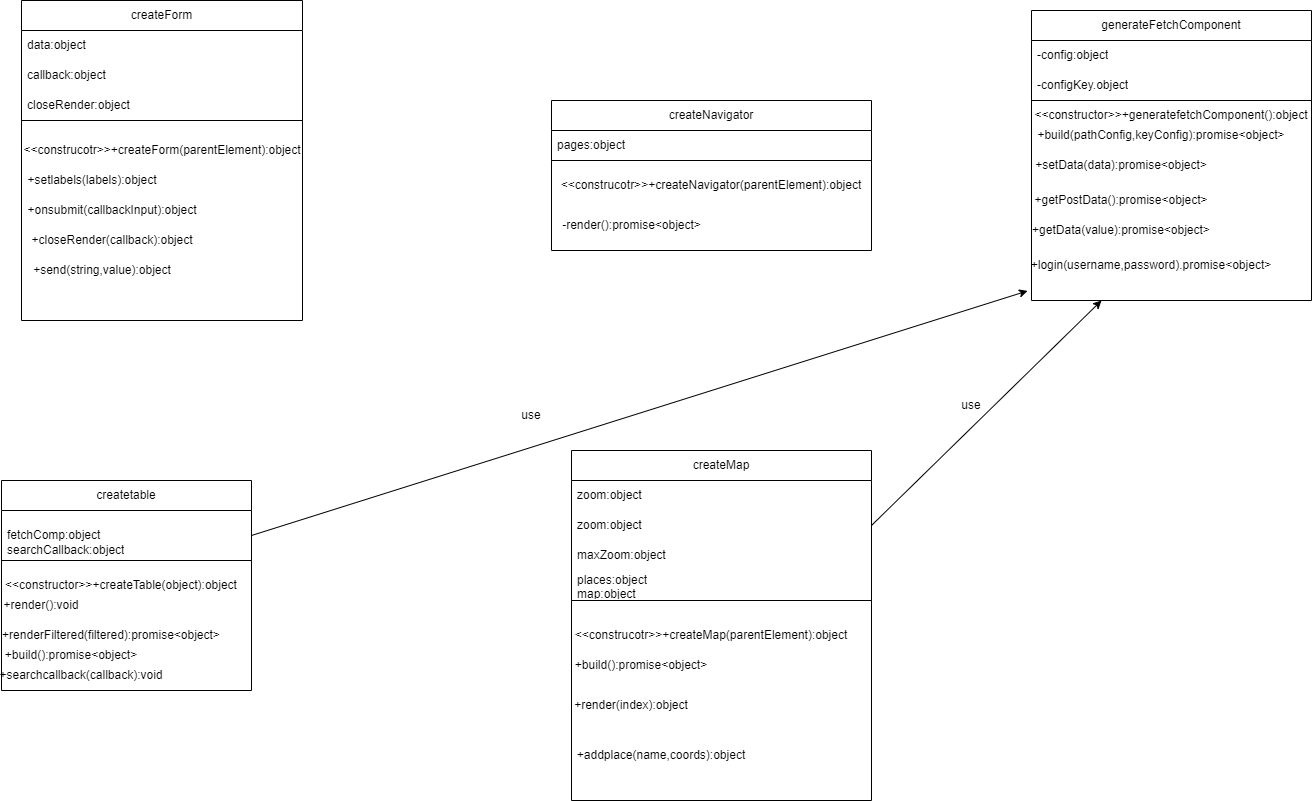

The diagram above was exported from draw.io. Its source (the exported page's mxGraphModel, read from the mxfile embedded in the PNG):
<mxGraphModel dx="645" dy="388" grid="1" gridSize="10" guides="1" tooltips="1" connect="1" arrows="1" fold="1" page="1" pageScale="1" pageWidth="827" pageHeight="1169" math="0" shadow="0">
  <root>
    <mxCell id="0" />
    <mxCell id="1" parent="0" />
    <mxCell id="mQeHHbYfFjrSRNa1om_u-1" value="createForm" style="swimlane;fontStyle=0;childLayout=stackLayout;horizontal=1;startSize=30;horizontalStack=0;resizeParent=1;resizeParentMax=0;resizeLast=0;collapsible=1;marginBottom=0;whiteSpace=wrap;html=1;" parent="1" vertex="1">
      <mxGeometry x="70" y="140" width="281" height="120" as="geometry" />
    </mxCell>
    <mxCell id="mQeHHbYfFjrSRNa1om_u-2" value="data:object" style="text;strokeColor=none;fillColor=none;align=left;verticalAlign=middle;spacingLeft=4;spacingRight=4;overflow=hidden;points=[[0,0.5],[1,0.5]];portConstraint=eastwest;rotatable=0;whiteSpace=wrap;html=1;" parent="mQeHHbYfFjrSRNa1om_u-1" vertex="1">
      <mxGeometry y="30" width="281" height="30" as="geometry" />
    </mxCell>
    <mxCell id="mQeHHbYfFjrSRNa1om_u-3" value="callback:object" style="text;strokeColor=none;fillColor=none;align=left;verticalAlign=middle;spacingLeft=4;spacingRight=4;overflow=hidden;points=[[0,0.5],[1,0.5]];portConstraint=eastwest;rotatable=0;whiteSpace=wrap;html=1;" parent="mQeHHbYfFjrSRNa1om_u-1" vertex="1">
      <mxGeometry y="60" width="281" height="30" as="geometry" />
    </mxCell>
    <mxCell id="mQeHHbYfFjrSRNa1om_u-4" value="closeRender:object" style="text;strokeColor=none;fillColor=none;align=left;verticalAlign=middle;spacingLeft=4;spacingRight=4;overflow=hidden;points=[[0,0.5],[1,0.5]];portConstraint=eastwest;rotatable=0;whiteSpace=wrap;html=1;" parent="mQeHHbYfFjrSRNa1om_u-1" vertex="1">
      <mxGeometry y="90" width="281" height="30" as="geometry" />
    </mxCell>
    <mxCell id="mQeHHbYfFjrSRNa1om_u-5" value="createtable" style="swimlane;fontStyle=0;childLayout=stackLayout;horizontal=1;startSize=30;horizontalStack=0;resizeParent=1;resizeParentMax=0;resizeLast=0;collapsible=1;marginBottom=0;whiteSpace=wrap;html=1;" parent="1" vertex="1">
      <mxGeometry x="50" y="620" width="250" height="80" as="geometry" />
    </mxCell>
    <mxCell id="mQeHHbYfFjrSRNa1om_u-6" value="&lt;br&gt;&lt;div&gt;fetchComp:object&lt;/div&gt;&lt;div&gt;searchCallback:object&lt;/div&gt;" style="text;strokeColor=none;fillColor=none;align=left;verticalAlign=middle;spacingLeft=4;spacingRight=4;overflow=hidden;points=[[0,0.5],[1,0.5]];portConstraint=eastwest;rotatable=0;whiteSpace=wrap;html=1;" parent="mQeHHbYfFjrSRNa1om_u-5" vertex="1">
      <mxGeometry y="30" width="250" height="50" as="geometry" />
    </mxCell>
    <mxCell id="mQeHHbYfFjrSRNa1om_u-7" value="generateFetchComponent" style="swimlane;fontStyle=0;childLayout=stackLayout;horizontal=1;startSize=30;horizontalStack=0;resizeParent=1;resizeParentMax=0;resizeLast=0;collapsible=1;marginBottom=0;whiteSpace=wrap;html=1;" parent="1" vertex="1">
      <mxGeometry x="1080" y="150" width="280" height="90" as="geometry" />
    </mxCell>
    <mxCell id="mQeHHbYfFjrSRNa1om_u-8" value="-config:object" style="text;strokeColor=none;fillColor=none;align=left;verticalAlign=middle;spacingLeft=4;spacingRight=4;overflow=hidden;points=[[0,0.5],[1,0.5]];portConstraint=eastwest;rotatable=0;whiteSpace=wrap;html=1;" parent="mQeHHbYfFjrSRNa1om_u-7" vertex="1">
      <mxGeometry y="30" width="280" height="30" as="geometry" />
    </mxCell>
    <mxCell id="mQeHHbYfFjrSRNa1om_u-9" value="-configKey.object" style="text;strokeColor=none;fillColor=none;align=left;verticalAlign=middle;spacingLeft=4;spacingRight=4;overflow=hidden;points=[[0,0.5],[1,0.5]];portConstraint=eastwest;rotatable=0;whiteSpace=wrap;html=1;" parent="mQeHHbYfFjrSRNa1om_u-7" vertex="1">
      <mxGeometry y="60" width="280" height="30" as="geometry" />
    </mxCell>
    <mxCell id="mQeHHbYfFjrSRNa1om_u-10" value="" style="swimlane;startSize=0;" parent="1" vertex="1">
      <mxGeometry x="50" y="700" width="250" height="130" as="geometry" />
    </mxCell>
    <mxCell id="mQeHHbYfFjrSRNa1om_u-11" value="+render():void" style="text;html=1;align=center;verticalAlign=middle;whiteSpace=wrap;rounded=0;" parent="mQeHHbYfFjrSRNa1om_u-10" vertex="1">
      <mxGeometry x="10" y="30" width="60" height="30" as="geometry" />
    </mxCell>
    <mxCell id="mQeHHbYfFjrSRNa1om_u-12" value="+renderFiltered(filtered):promise&amp;lt;object&amp;gt;" style="text;html=1;align=center;verticalAlign=middle;whiteSpace=wrap;rounded=0;" parent="mQeHHbYfFjrSRNa1om_u-10" vertex="1">
      <mxGeometry x="80" y="60" width="60" height="30" as="geometry" />
    </mxCell>
    <mxCell id="mQeHHbYfFjrSRNa1om_u-13" value="+build():promise&amp;lt;object&amp;gt;" style="text;html=1;align=center;verticalAlign=middle;whiteSpace=wrap;rounded=0;" parent="mQeHHbYfFjrSRNa1om_u-10" vertex="1">
      <mxGeometry x="40" y="80" width="60" height="30" as="geometry" />
    </mxCell>
    <mxCell id="mQeHHbYfFjrSRNa1om_u-14" value="+searchcallback(callback):void" style="text;html=1;align=center;verticalAlign=middle;whiteSpace=wrap;rounded=0;" parent="mQeHHbYfFjrSRNa1om_u-10" vertex="1">
      <mxGeometry x="50" y="100" width="60" height="30" as="geometry" />
    </mxCell>
    <mxCell id="mQeHHbYfFjrSRNa1om_u-15" value="&amp;lt;&amp;lt;constructor&amp;gt;&amp;gt;+createTable(object):object" style="text;html=1;align=center;verticalAlign=middle;whiteSpace=wrap;rounded=0;" parent="1" vertex="1">
      <mxGeometry x="140" y="710" width="60" height="30" as="geometry" />
    </mxCell>
    <mxCell id="mQeHHbYfFjrSRNa1om_u-16" value="" style="swimlane;startSize=0;" parent="1" vertex="1">
      <mxGeometry x="1080" y="240" width="280" height="200" as="geometry" />
    </mxCell>
    <mxCell id="mQeHHbYfFjrSRNa1om_u-17" value="+build(pathConfig,keyConfig):promise&amp;lt;object&amp;gt;" style="text;html=1;align=center;verticalAlign=middle;whiteSpace=wrap;rounded=0;" parent="mQeHHbYfFjrSRNa1om_u-16" vertex="1">
      <mxGeometry x="100" y="20" width="60" height="30" as="geometry" />
    </mxCell>
    <mxCell id="mQeHHbYfFjrSRNa1om_u-18" value="+setData(data):promise&amp;lt;object&amp;gt;" style="text;html=1;align=center;verticalAlign=middle;whiteSpace=wrap;rounded=0;" parent="mQeHHbYfFjrSRNa1om_u-16" vertex="1">
      <mxGeometry x="60" y="50" width="60" height="30" as="geometry" />
    </mxCell>
    <mxCell id="mQeHHbYfFjrSRNa1om_u-19" value="+getPostData():promise&amp;lt;object&amp;gt;" style="text;html=1;align=center;verticalAlign=middle;whiteSpace=wrap;rounded=0;" parent="mQeHHbYfFjrSRNa1om_u-16" vertex="1">
      <mxGeometry x="35" y="85" width="110" height="30" as="geometry" />
    </mxCell>
    <mxCell id="mQeHHbYfFjrSRNa1om_u-20" value="+getData(value):promise&amp;lt;object&amp;gt;" style="text;html=1;align=center;verticalAlign=middle;whiteSpace=wrap;rounded=0;" parent="mQeHHbYfFjrSRNa1om_u-16" vertex="1">
      <mxGeometry x="60" y="115" width="60" height="30" as="geometry" />
    </mxCell>
    <mxCell id="mQeHHbYfFjrSRNa1om_u-21" value="+login(username,password).promise&amp;lt;object&amp;gt;" style="text;html=1;align=center;verticalAlign=middle;whiteSpace=wrap;rounded=0;" parent="mQeHHbYfFjrSRNa1om_u-16" vertex="1">
      <mxGeometry x="90" y="150" width="60" height="30" as="geometry" />
    </mxCell>
    <mxCell id="mQeHHbYfFjrSRNa1om_u-23" value="&amp;lt;&amp;lt;constructor&amp;gt;&amp;gt;+generatefetchComponent():object" style="text;html=1;align=center;verticalAlign=middle;whiteSpace=wrap;rounded=0;" parent="mQeHHbYfFjrSRNa1om_u-16" vertex="1">
      <mxGeometry x="110" width="60" height="30" as="geometry" />
    </mxCell>
    <mxCell id="mQeHHbYfFjrSRNa1om_u-24" value="" style="swimlane;startSize=0;" parent="1" vertex="1">
      <mxGeometry x="70" y="260" width="281" height="200" as="geometry" />
    </mxCell>
    <mxCell id="mQeHHbYfFjrSRNa1om_u-25" value="&amp;lt;&amp;lt;construcotr&amp;gt;&amp;gt;+createForm(parentElement):object" style="text;html=1;align=center;verticalAlign=middle;whiteSpace=wrap;rounded=0;" parent="mQeHHbYfFjrSRNa1om_u-24" vertex="1">
      <mxGeometry x="110.5" y="15" width="60" height="30" as="geometry" />
    </mxCell>
    <mxCell id="mQeHHbYfFjrSRNa1om_u-26" value="+setlabels(labels):object" style="text;html=1;align=center;verticalAlign=middle;whiteSpace=wrap;rounded=0;" parent="mQeHHbYfFjrSRNa1om_u-24" vertex="1">
      <mxGeometry x="41" y="45" width="60" height="30" as="geometry" />
    </mxCell>
    <mxCell id="mQeHHbYfFjrSRNa1om_u-27" value="+onsubmit(callbackInput):object" style="text;html=1;align=center;verticalAlign=middle;whiteSpace=wrap;rounded=0;" parent="mQeHHbYfFjrSRNa1om_u-24" vertex="1">
      <mxGeometry x="61" y="75" width="60" height="30" as="geometry" />
    </mxCell>
    <mxCell id="mQeHHbYfFjrSRNa1om_u-28" value="+closeRender(callback):object" style="text;html=1;align=center;verticalAlign=middle;whiteSpace=wrap;rounded=0;" parent="mQeHHbYfFjrSRNa1om_u-24" vertex="1">
      <mxGeometry x="61" y="105" width="60" height="30" as="geometry" />
    </mxCell>
    <mxCell id="mQeHHbYfFjrSRNa1om_u-29" value="+send(string,value):object" style="text;html=1;align=center;verticalAlign=middle;whiteSpace=wrap;rounded=0;" parent="mQeHHbYfFjrSRNa1om_u-24" vertex="1">
      <mxGeometry x="50.5" y="135" width="60" height="30" as="geometry" />
    </mxCell>
    <mxCell id="mQeHHbYfFjrSRNa1om_u-30" value="createMap" style="swimlane;fontStyle=0;childLayout=stackLayout;horizontal=1;startSize=30;horizontalStack=0;resizeParent=1;resizeParentMax=0;resizeLast=0;collapsible=1;marginBottom=0;whiteSpace=wrap;html=1;" parent="1" vertex="1">
      <mxGeometry x="620" y="590" width="300" height="150" as="geometry" />
    </mxCell>
    <mxCell id="mQeHHbYfFjrSRNa1om_u-31" value="zoom:object" style="text;strokeColor=none;fillColor=none;align=left;verticalAlign=middle;spacingLeft=4;spacingRight=4;overflow=hidden;points=[[0,0.5],[1,0.5]];portConstraint=eastwest;rotatable=0;whiteSpace=wrap;html=1;" parent="mQeHHbYfFjrSRNa1om_u-30" vertex="1">
      <mxGeometry y="30" width="300" height="30" as="geometry" />
    </mxCell>
    <mxCell id="mQeHHbYfFjrSRNa1om_u-32" value="zoom:object" style="text;strokeColor=none;fillColor=none;align=left;verticalAlign=middle;spacingLeft=4;spacingRight=4;overflow=hidden;points=[[0,0.5],[1,0.5]];portConstraint=eastwest;rotatable=0;whiteSpace=wrap;html=1;" parent="mQeHHbYfFjrSRNa1om_u-30" vertex="1">
      <mxGeometry y="60" width="300" height="30" as="geometry" />
    </mxCell>
    <mxCell id="mQeHHbYfFjrSRNa1om_u-33" value="maxZoom:object" style="text;strokeColor=none;fillColor=none;align=left;verticalAlign=middle;spacingLeft=4;spacingRight=4;overflow=hidden;points=[[0,0.5],[1,0.5]];portConstraint=eastwest;rotatable=0;whiteSpace=wrap;html=1;" parent="mQeHHbYfFjrSRNa1om_u-30" vertex="1">
      <mxGeometry y="90" width="300" height="30" as="geometry" />
    </mxCell>
    <mxCell id="mQeHHbYfFjrSRNa1om_u-34" value="places:object&lt;div&gt;map:object&lt;/div&gt;" style="text;strokeColor=none;fillColor=none;align=left;verticalAlign=middle;spacingLeft=4;spacingRight=4;overflow=hidden;points=[[0,0.5],[1,0.5]];portConstraint=eastwest;rotatable=0;whiteSpace=wrap;html=1;" parent="mQeHHbYfFjrSRNa1om_u-30" vertex="1">
      <mxGeometry y="120" width="300" height="30" as="geometry" />
    </mxCell>
    <mxCell id="mQeHHbYfFjrSRNa1om_u-35" value="" style="swimlane;startSize=0;" parent="1" vertex="1">
      <mxGeometry x="620" y="740" width="300" height="200" as="geometry">
        <mxRectangle x="620" y="740" width="50" height="40" as="alternateBounds" />
      </mxGeometry>
    </mxCell>
    <mxCell id="mQeHHbYfFjrSRNa1om_u-36" value="&amp;lt;&amp;lt;construcotr&amp;gt;&amp;gt;+createMap(parentElement):object" style="text;html=1;align=center;verticalAlign=middle;whiteSpace=wrap;rounded=0;" parent="mQeHHbYfFjrSRNa1om_u-35" vertex="1">
      <mxGeometry x="110" y="20" width="60" height="30" as="geometry" />
    </mxCell>
    <mxCell id="mQeHHbYfFjrSRNa1om_u-37" value="+build():promise&amp;lt;object&amp;gt;" style="text;html=1;align=center;verticalAlign=middle;whiteSpace=wrap;rounded=0;" parent="mQeHHbYfFjrSRNa1om_u-35" vertex="1">
      <mxGeometry x="40" y="50" width="60" height="30" as="geometry" />
    </mxCell>
    <mxCell id="mQeHHbYfFjrSRNa1om_u-38" value="+render(index):object" style="text;html=1;align=center;verticalAlign=middle;whiteSpace=wrap;rounded=0;" parent="mQeHHbYfFjrSRNa1om_u-35" vertex="1">
      <mxGeometry x="30" y="90" width="60" height="30" as="geometry" />
    </mxCell>
    <mxCell id="mQeHHbYfFjrSRNa1om_u-39" value="+addplace(name,coords):object" style="text;html=1;align=center;verticalAlign=middle;whiteSpace=wrap;rounded=0;" parent="mQeHHbYfFjrSRNa1om_u-35" vertex="1">
      <mxGeometry x="60" y="140" width="60" height="30" as="geometry" />
    </mxCell>
    <mxCell id="mQeHHbYfFjrSRNa1om_u-51" value="" style="endArrow=classic;html=1;rounded=0;entryX=-0.014;entryY=0.902;entryDx=0;entryDy=0;entryPerimeter=0;exitX=1;exitY=0.5;exitDx=0;exitDy=0;" parent="1" source="mQeHHbYfFjrSRNa1om_u-6" edge="1">
      <mxGeometry width="50" height="50" relative="1" as="geometry">
        <mxPoint x="330" y="620" as="sourcePoint" />
        <mxPoint x="1076.08" y="430.4000000000001" as="targetPoint" />
        <Array as="points" />
      </mxGeometry>
    </mxCell>
    <mxCell id="mQeHHbYfFjrSRNa1om_u-52" value="use" style="text;html=1;align=center;verticalAlign=middle;whiteSpace=wrap;rounded=0;" parent="1" vertex="1">
      <mxGeometry x="550" y="540" width="60" height="30" as="geometry" />
    </mxCell>
    <mxCell id="mQeHHbYfFjrSRNa1om_u-53" value="" style="endArrow=classic;html=1;rounded=0;entryX=0.25;entryY=1;entryDx=0;entryDy=0;exitX=1;exitY=0.5;exitDx=0;exitDy=0;" parent="1" source="mQeHHbYfFjrSRNa1om_u-32" target="mQeHHbYfFjrSRNa1om_u-16" edge="1">
      <mxGeometry width="50" height="50" relative="1" as="geometry">
        <mxPoint x="840" y="490" as="sourcePoint" />
        <mxPoint x="910" y="430" as="targetPoint" />
      </mxGeometry>
    </mxCell>
    <mxCell id="mQeHHbYfFjrSRNa1om_u-54" value="use" style="text;html=1;align=center;verticalAlign=middle;whiteSpace=wrap;rounded=0;" parent="1" vertex="1">
      <mxGeometry x="990" y="530" width="60" height="30" as="geometry" />
    </mxCell>
    <mxCell id="3" value="createNavigator" style="swimlane;fontStyle=0;childLayout=stackLayout;horizontal=1;startSize=30;horizontalStack=0;resizeParent=1;resizeParentMax=0;resizeLast=0;collapsible=1;marginBottom=0;whiteSpace=wrap;html=1;" vertex="1" parent="1">
      <mxGeometry x="600" y="240" width="320" height="60" as="geometry" />
    </mxCell>
    <mxCell id="4" value="pages:object" style="text;strokeColor=none;fillColor=none;align=left;verticalAlign=middle;spacingLeft=4;spacingRight=4;overflow=hidden;points=[[0,0.5],[1,0.5]];portConstraint=eastwest;rotatable=0;whiteSpace=wrap;html=1;" vertex="1" parent="3">
      <mxGeometry y="30" width="320" height="30" as="geometry" />
    </mxCell>
    <mxCell id="5" value="" style="swimlane;startSize=0;" vertex="1" parent="1">
      <mxGeometry x="600" y="300" width="320" height="90" as="geometry" />
    </mxCell>
    <mxCell id="6" value="&amp;lt;&amp;lt;construcotr&amp;gt;&amp;gt;+createNavigator(parentElement):object" style="text;html=1;align=center;verticalAlign=middle;whiteSpace=wrap;rounded=0;" vertex="1" parent="5">
      <mxGeometry x="130" y="10" width="60" height="30" as="geometry" />
    </mxCell>
    <mxCell id="7" value="-render():promise&amp;lt;object&amp;gt;" style="text;html=1;align=center;verticalAlign=middle;resizable=0;points=[];autosize=1;strokeColor=none;fillColor=none;" vertex="1" parent="5">
      <mxGeometry y="50" width="160" height="30" as="geometry" />
    </mxCell>
    <mxCell id="8" style="edgeStyle=orthogonalEdgeStyle;rounded=0;orthogonalLoop=1;jettySize=auto;html=1;exitX=0.5;exitY=1;exitDx=0;exitDy=0;" edge="1" parent="1" source="5" target="5">
      <mxGeometry relative="1" as="geometry" />
    </mxCell>
  </root>
</mxGraphModel>